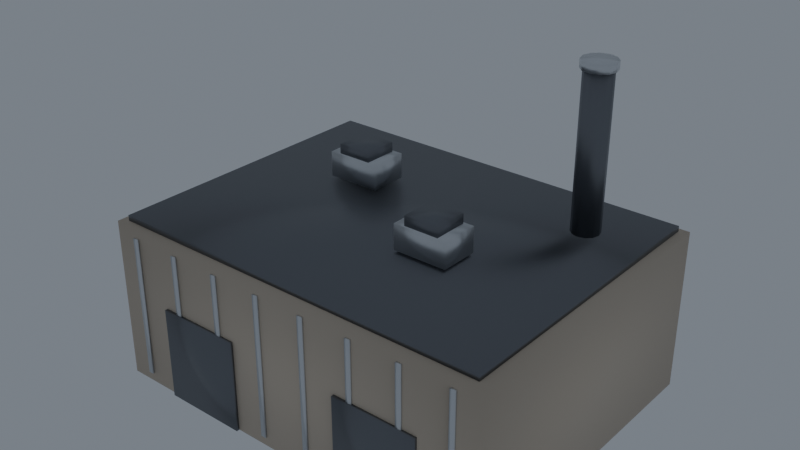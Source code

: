 # Source: ind-factory-a.blend  (saved by Blender 5.2.44; exported with 4.5.12 LTS)
import bpy
from mathutils import Matrix  # noqa: F401  (used for matrix-valued properties, if any)

bpy.ops.wm.read_factory_settings(use_empty=True)
scene = bpy.context.scene
scene.name = 'construct'

# ---- collections
col_commandcenter = bpy.data.collections.new('CommandCenter'); scene.collection.children.link(col_commandcenter)
col_cc_studio = bpy.data.collections.new('CC_Studio'); col_commandcenter.children.link(col_cc_studio)
col_cc_foundation = bpy.data.collections.new('CC_Foundation'); col_commandcenter.children.link(col_cc_foundation)
col_cc_buildings = bpy.data.collections.new('CC_Buildings'); col_commandcenter.children.link(col_cc_buildings)
col_cc_entrance = bpy.data.collections.new('CC_Entrance'); col_commandcenter.children.link(col_cc_entrance)
col_cc_roofgear = bpy.data.collections.new('CC_RoofGear'); col_commandcenter.children.link(col_cc_roofgear)
col_cc_props = bpy.data.collections.new('CC_Props'); col_commandcenter.children.link(col_cc_props)
col_cc_construction = bpy.data.collections.new('CC_Construction'); scene.collection.children.link(col_cc_construction)
col_cc_unused = bpy.data.collections.new('CC_Unused'); scene.collection.children.link(col_cc_unused)
col_exportconstruct = bpy.data.collections.new('_ExportConstruct'); scene.collection.children.link(col_exportconstruct)

# ---- materials (node trees are filled in below, after node groups)
mat_cc_tanwall = bpy.data.materials.new('CC_TanWall')
mat_cc_tanwall.diffuse_color = (0.68, 0.58, 0.46, 1.0)
mat_cc_darkmetal = bpy.data.materials.new('CC_DarkMetal')
mat_cc_darkmetal.diffuse_color = (0.22, 0.23, 0.25, 1.0)
mat_cc_lightmetal = bpy.data.materials.new('CC_LightMetal')
mat_cc_lightmetal.diffuse_color = (0.72, 0.74, 0.76, 1.0)
mat_cc_bluetrim = bpy.data.materials.new('CC_BlueTrim')
mat_cc_bluetrim.diffuse_color = (0.18, 0.34, 0.52, 1.0)

# ---- material node trees
mat_cc_tanwall.use_nodes = True; mat_cc_tanwall.node_tree.nodes.clear()
_N = mat_cc_tanwall.node_tree.nodes; _L = mat_cc_tanwall.node_tree.links
n0 = _N.new('ShaderNodeOutputMaterial'); n0.name = 'Material Output'; n0.location = (420, 0)
n1 = _N.new('ShaderNodeBsdfPrincipled'); n1.name = 'Principled BSDF'; n1.location = (120, 0)
n1.inputs[0].default_value = (0.68, 0.58, 0.46, 1.0)
n1.inputs[2].default_value = 0.78
n1.inputs[10].default_value = 0.005
_L.new(n1.outputs[0], n0.inputs[0])
n0.is_active_output = True
mat_cc_darkmetal.use_nodes = True; mat_cc_darkmetal.node_tree.nodes.clear()
_N = mat_cc_darkmetal.node_tree.nodes; _L = mat_cc_darkmetal.node_tree.links
n0 = _N.new('ShaderNodeOutputMaterial'); n0.name = 'Material Output'; n0.location = (420, 0)
n1 = _N.new('ShaderNodeBsdfPrincipled'); n1.name = 'Principled BSDF'; n1.location = (120, 0)
n1.inputs[0].default_value = (0.22, 0.23, 0.25, 1.0)
n1.inputs[1].default_value = 0.92
n1.inputs[2].default_value = 0.45
n1.inputs[10].default_value = 0.005
_L.new(n1.outputs[0], n0.inputs[0])
n0.is_active_output = True
mat_cc_lightmetal.use_nodes = True; mat_cc_lightmetal.node_tree.nodes.clear()
_N = mat_cc_lightmetal.node_tree.nodes; _L = mat_cc_lightmetal.node_tree.links
n0 = _N.new('ShaderNodeOutputMaterial'); n0.name = 'Material Output'; n0.location = (420, 0)
n1 = _N.new('ShaderNodeBsdfPrincipled'); n1.name = 'Principled BSDF'; n1.location = (120, 0)
n1.inputs[0].default_value = (0.72, 0.74, 0.76, 1.0)
n1.inputs[1].default_value = 0.88
n1.inputs[2].default_value = 0.38
n1.inputs[10].default_value = 0.005
_L.new(n1.outputs[0], n0.inputs[0])
n0.is_active_output = True
mat_cc_bluetrim.use_nodes = True; mat_cc_bluetrim.node_tree.nodes.clear()
_N = mat_cc_bluetrim.node_tree.nodes; _L = mat_cc_bluetrim.node_tree.links
n0 = _N.new('ShaderNodeOutputMaterial'); n0.name = 'Material Output'; n0.location = (420, 0)
n1 = _N.new('ShaderNodeBsdfPrincipled'); n1.name = 'Principled BSDF'; n1.location = (120, 0)
n1.inputs[0].default_value = (0.18, 0.34, 0.52, 1.0)
n1.inputs[1].default_value = 0.05
n1.inputs[2].default_value = 0.55
n1.inputs[10].default_value = 0.005
_L.new(n1.outputs[0], n0.inputs[0])
n0.is_active_output = True

# ---- world
world_world = bpy.data.worlds.new('World'); scene.world = world_world
world_world.use_nodes = True; world_world.node_tree.nodes.clear()
_N = world_world.node_tree.nodes; _L = world_world.node_tree.links
n0 = _N.new('ShaderNodeOutputWorld'); n0.name = 'World Output'; n0.location = (0, 0)
n1 = _N.new('ShaderNodeBackground'); n1.name = 'Background'; n1.location = (0, 0)
n1.inputs[0].default_value = (0.55, 0.62, 0.72, 1.0)
n1.inputs[1].default_value = 0.35
_L.new(n1.outputs[0], n0.inputs[0])
n0.is_active_output = True
world_world.color = (0.05088, 0.05088, 0.05088)
world_world.sun_shadow_jitter_overblur = 0.0

# ---- meshes
me_cc_indfactorya_body = bpy.data.meshes.new('CC_IndFactoryA_Body')
me_cc_indfactorya_body.from_pydata([(-5.25, -4.0, -2.1), (-5.25, -4.0, 2.1), (-5.25, 4.0, -2.1), (-5.25, 4.0, 2.1), (5.25, -4.0, -2.1), (5.25, -4.0, 2.1), (5.25, 4.0, -2.1), (5.25, 4.0, 2.1)], [], [(0, 1, 3, 2), (2, 3, 7, 6), (6, 7, 5, 4), (4, 5, 1, 0), (2, 6, 4, 0), (7, 3, 1, 5)])
me_cc_indfactorya_body.polygons.foreach_set('use_smooth', [True] * 6)
me_cc_indfactorya_body.materials.append(mat_cc_tanwall)
me_cc_indfactorya_body.update()
me_cc_indfactorya_roof = bpy.data.meshes.new('CC_IndFactoryA_Roof')
me_cc_indfactorya_roof.from_pydata([(-5.04, -3.84, -0.07), (-5.04, -3.84, 0.07), (-5.04, 3.84, -0.07), (-5.04, 3.84, 0.07), (5.04, -3.84, -0.07), (5.04, -3.84, 0.07), (5.04, 3.84, -0.07), (5.04, 3.84, 0.07)], [], [(0, 1, 3, 2), (2, 3, 7, 6), (6, 7, 5, 4), (4, 5, 1, 0), (2, 6, 4, 0), (7, 3, 1, 5)])
me_cc_indfactorya_roof.polygons.foreach_set('use_smooth', [True] * 6)
me_cc_indfactorya_roof.materials.append(mat_cc_darkmetal)
me_cc_indfactorya_roof.update()
me_cc_indfactorya_ribs = bpy.data.meshes.new('CC_IndFactoryA_Ribs')
me_cc_indfactorya_ribs.from_pydata([(-4.664, -4.05, -1.848), (-4.524, -4.05, -1.848), (-4.524, -3.99, -1.848), (-4.664, -3.99, -1.848), (-4.664, -4.05, 1.848), (-4.524, -4.05, 1.848), (-4.524, -3.99, 1.848), (-4.664, -3.99, 1.848), (-3.351, -4.05, -1.848), (-3.211, -4.05, -1.848), (-3.211, -3.99, -1.848), (-3.351, -3.99, -1.848), (-3.351, -4.05, 1.848), (-3.211, -4.05, 1.848), (-3.211, -3.99, 1.848), (-3.351, -3.99, 1.848), (-2.039, -4.05, -1.848), (-1.899, -4.05, -1.848), (-1.899, -3.99, -1.848), (-2.039, -3.99, -1.848), (-2.039, -4.05, 1.848), (-1.899, -4.05, 1.848), (-1.899, -3.99, 1.848), (-2.039, -3.99, 1.848), (-0.7262, -4.05, -1.848), (-0.5863, -4.05, -1.848), (-0.5863, -3.99, -1.848), (-0.7262, -3.99, -1.848), (-0.7262, -4.05, 1.848), (-0.5863, -4.05, 1.848), (-0.5863, -3.99, 1.848), (-0.7262, -3.99, 1.848), (0.5863, -4.05, -1.848), (0.7262, -4.05, -1.848), (0.7262, -3.99, -1.848), (0.5863, -3.99, -1.848), (0.5863, -4.05, 1.848), (0.7262, -4.05, 1.848), (0.7262, -3.99, 1.848), (0.5863, -3.99, 1.848), (1.899, -4.05, -1.848), (2.039, -4.05, -1.848), (2.039, -3.99, -1.848), (1.899, -3.99, -1.848), (1.899, -4.05, 1.848), (2.039, -4.05, 1.848), (2.039, -3.99, 1.848), (1.899, -3.99, 1.848), (3.211, -4.05, -1.848), (3.351, -4.05, -1.848), (3.351, -3.99, -1.848), (3.211, -3.99, -1.848), (3.211, -4.05, 1.848), (3.351, -4.05, 1.848), (3.351, -3.99, 1.848), (3.211, -3.99, 1.848), (4.524, -4.05, -1.848), (4.664, -4.05, -1.848), (4.664, -3.99, -1.848), (4.524, -3.99, -1.848), (4.524, -4.05, 1.848), (4.664, -4.05, 1.848), (4.664, -3.99, 1.848), (4.524, -3.99, 1.848)], [], [(0, 1, 2, 3), (4, 7, 6, 5), (0, 4, 5, 1), (1, 5, 6, 2), (2, 6, 7, 3), (3, 7, 4, 0), (8, 9, 10, 11), (12, 15, 14, 13), (8, 12, 13, 9), (9, 13, 14, 10), (10, 14, 15, 11), (11, 15, 12, 8), (16, 17, 18, 19), (20, 23, 22, 21), (16, 20, 21, 17), (17, 21, 22, 18), (18, 22, 23, 19), (19, 23, 20, 16), (24, 25, 26, 27), (28, 31, 30, 29), (24, 28, 29, 25), (25, 29, 30, 26), (26, 30, 31, 27), (27, 31, 28, 24), (32, 33, 34, 35), (36, 39, 38, 37), (32, 36, 37, 33), (33, 37, 38, 34), (34, 38, 39, 35), (35, 39, 36, 32), (40, 41, 42, 43), (44, 47, 46, 45), (40, 44, 45, 41), (41, 45, 46, 42), (42, 46, 47, 43), (43, 47, 44, 40), (48, 49, 50, 51), (52, 55, 54, 53), (48, 52, 53, 49), (49, 53, 54, 50), (50, 54, 55, 51), (51, 55, 52, 48), (56, 57, 58, 59), (60, 63, 62, 61), (56, 60, 61, 57), (57, 61, 62, 58), (58, 62, 63, 59), (59, 63, 60, 56)])
me_cc_indfactorya_ribs.polygons.foreach_set('use_smooth', [True] * 48)
me_cc_indfactorya_ribs.materials.append(mat_cc_lightmetal)
me_cc_indfactorya_ribs.update()
me_cc_indfactorya_stripe = bpy.data.meshes.new('CC_IndFactoryA_Stripe')
me_cc_indfactorya_stripe.from_pydata([(-4.83, -0.04, -0.252), (-4.83, -0.04, 0.252), (-4.83, 0.04, -0.252), (-4.83, 0.04, 0.252), (4.83, -0.04, -0.252), (4.83, -0.04, 0.252), (4.83, 0.04, -0.252), (4.83, 0.04, 0.252)], [], [(0, 1, 3, 2), (2, 3, 7, 6), (6, 7, 5, 4), (4, 5, 1, 0), (2, 6, 4, 0), (7, 3, 1, 5)])
me_cc_indfactorya_stripe.polygons.foreach_set('use_smooth', [True] * 6)
me_cc_indfactorya_stripe.materials.append(mat_cc_bluetrim)
me_cc_indfactorya_stripe.update()
me_cc_indfactorya_door_0 = bpy.data.meshes.new('CC_IndFactoryA_Door_0')
me_cc_indfactorya_door_0.from_pydata([(-1.1, -0.05, -1.2), (-1.1, -0.05, 1.2), (-1.1, 0.05, -1.2), (-1.1, 0.05, 1.2), (1.1, -0.05, -1.2), (1.1, -0.05, 1.2), (1.1, 0.05, -1.2), (1.1, 0.05, 1.2)], [], [(0, 1, 3, 2), (2, 3, 7, 6), (6, 7, 5, 4), (4, 5, 1, 0), (2, 6, 4, 0), (7, 3, 1, 5)])
me_cc_indfactorya_door_0.polygons.foreach_set('use_smooth', [True] * 6)
me_cc_indfactorya_door_0.materials.append(mat_cc_darkmetal)
me_cc_indfactorya_door_0.update()
me_cc_indfactorya_door_1 = bpy.data.meshes.new('CC_IndFactoryA_Door_1')
me_cc_indfactorya_door_1.from_pydata([(-1.1, -0.05, -1.2), (-1.1, -0.05, 1.2), (-1.1, 0.05, -1.2), (-1.1, 0.05, 1.2), (1.1, -0.05, -1.2), (1.1, -0.05, 1.2), (1.1, 0.05, -1.2), (1.1, 0.05, 1.2)], [], [(0, 1, 3, 2), (2, 3, 7, 6), (6, 7, 5, 4), (4, 5, 1, 0), (2, 6, 4, 0), (7, 3, 1, 5)])
me_cc_indfactorya_door_1.polygons.foreach_set('use_smooth', [True] * 6)
me_cc_indfactorya_door_1.materials.append(mat_cc_darkmetal)
me_cc_indfactorya_door_1.update()
me_cc_indfactorya_stack = bpy.data.meshes.new('CC_IndFactoryA_Stack')
me_cc_indfactorya_stack.from_pydata([(0.0, 0.35, -1.9), (0.0, 0.35, 1.9), (0.175, 0.3031, -1.9), (0.175, 0.3031, 1.9), (0.3031, 0.175, -1.9), (0.3031, 0.175, 1.9), (0.35, 0.0, -1.9), (0.35, 0.0, 1.9), (0.3031, -0.175, -1.9), (0.3031, -0.175, 1.9), (0.175, -0.3031, -1.9), (0.175, -0.3031, 1.9), (0.0, -0.35, -1.9), (0.0, -0.35, 1.9), (-0.175, -0.3031, -1.9), (-0.175, -0.3031, 1.9), (-0.3031, -0.175, -1.9), (-0.3031, -0.175, 1.9), (-0.35, 0.0, -1.9), (-0.35, 0.0, 1.9), (-0.3031, 0.175, -1.9), (-0.3031, 0.175, 1.9), (-0.175, 0.3031, -1.9), (-0.175, 0.3031, 1.9)], [], [(0, 1, 3, 2), (2, 3, 5, 4), (4, 5, 7, 6), (6, 7, 9, 8), (8, 9, 11, 10), (10, 11, 13, 12), (12, 13, 15, 14), (14, 15, 17, 16), (16, 17, 19, 18), (18, 19, 21, 20), (3, 1, 23, 21, 19, 17, 15, 13, 11, 9, 7, 5), (20, 21, 23, 22), (22, 23, 1, 0), (0, 2, 4, 6, 8, 10, 12, 14, 16, 18, 20, 22)])
me_cc_indfactorya_stack.polygons.foreach_set('use_smooth', [True] * 14)
me_cc_indfactorya_stack.materials.append(mat_cc_darkmetal)
me_cc_indfactorya_stack.update()
me_cc_indfactorya_stackcap = bpy.data.meshes.new('CC_IndFactoryA_StackCap')
me_cc_indfactorya_stackcap.from_pydata([(0.0, 0.42, -0.1), (0.0, 0.42, 0.1), (0.21, 0.3637, -0.1), (0.21, 0.3637, 0.1), (0.3637, 0.21, -0.1), (0.3637, 0.21, 0.1), (0.42, 0.0, -0.1), (0.42, 0.0, 0.1), (0.3637, -0.21, -0.1), (0.3637, -0.21, 0.1), (0.21, -0.3637, -0.1), (0.21, -0.3637, 0.1), (0.0, -0.42, -0.1), (0.0, -0.42, 0.1), (-0.21, -0.3637, -0.1), (-0.21, -0.3637, 0.1), (-0.3637, -0.21, -0.1), (-0.3637, -0.21, 0.1), (-0.42, 0.0, -0.1), (-0.42, 0.0, 0.1), (-0.3637, 0.21, -0.1), (-0.3637, 0.21, 0.1), (-0.21, 0.3637, -0.1), (-0.21, 0.3637, 0.1)], [], [(0, 1, 3, 2), (2, 3, 5, 4), (4, 5, 7, 6), (6, 7, 9, 8), (8, 9, 11, 10), (10, 11, 13, 12), (12, 13, 15, 14), (14, 15, 17, 16), (16, 17, 19, 18), (18, 19, 21, 20), (3, 1, 23, 21, 19, 17, 15, 13, 11, 9, 7, 5), (20, 21, 23, 22), (22, 23, 1, 0), (0, 2, 4, 6, 8, 10, 12, 14, 16, 18, 20, 22)])
me_cc_indfactorya_stackcap.polygons.foreach_set('use_smooth', [True] * 14)
me_cc_indfactorya_stackcap.materials.append(mat_cc_lightmetal)
me_cc_indfactorya_stackcap.update()
me_cc_indfactorya_hvac_0 = bpy.data.meshes.new('CC_IndFactoryA_HVAC_0')
me_cc_indfactorya_hvac_0.from_pydata([(-0.7, -0.5, -0.325), (-0.7, -0.5, 0.325), (-0.7, 0.5, -0.325), (-0.7, 0.5, 0.325), (0.7, -0.5, -0.325), (0.7, -0.5, 0.325), (0.7, 0.5, -0.325), (0.7, 0.5, 0.325)], [], [(0, 1, 3, 2), (2, 3, 7, 6), (6, 7, 5, 4), (4, 5, 1, 0), (2, 6, 4, 0), (7, 3, 1, 5)])
me_cc_indfactorya_hvac_0.polygons.foreach_set('use_smooth', [True] * 6)
me_cc_indfactorya_hvac_0.materials.append(mat_cc_lightmetal)
me_cc_indfactorya_hvac_0.update()
me_cc_indfactorya_vent_0 = bpy.data.meshes.new('CC_IndFactoryA_Vent_0')
me_cc_indfactorya_vent_0.from_pydata([(-0.45, -0.45, -0.175), (-0.45, -0.45, 0.175), (-0.45, 0.45, -0.175), (-0.45, 0.45, 0.175), (0.45, -0.45, -0.175), (0.45, -0.45, 0.175), (0.45, 0.45, -0.175), (0.45, 0.45, 0.175)], [], [(0, 1, 3, 2), (2, 3, 7, 6), (6, 7, 5, 4), (4, 5, 1, 0), (2, 6, 4, 0), (7, 3, 1, 5)])
me_cc_indfactorya_vent_0.polygons.foreach_set('use_smooth', [True] * 6)
me_cc_indfactorya_vent_0.materials.append(mat_cc_darkmetal)
me_cc_indfactorya_vent_0.update()
me_cc_indfactorya_hvac_1 = bpy.data.meshes.new('CC_IndFactoryA_HVAC_1')
me_cc_indfactorya_hvac_1.from_pydata([(-0.7, -0.5, -0.325), (-0.7, -0.5, 0.325), (-0.7, 0.5, -0.325), (-0.7, 0.5, 0.325), (0.7, -0.5, -0.325), (0.7, -0.5, 0.325), (0.7, 0.5, -0.325), (0.7, 0.5, 0.325)], [], [(0, 1, 3, 2), (2, 3, 7, 6), (6, 7, 5, 4), (4, 5, 1, 0), (2, 6, 4, 0), (7, 3, 1, 5)])
me_cc_indfactorya_hvac_1.polygons.foreach_set('use_smooth', [True] * 6)
me_cc_indfactorya_hvac_1.materials.append(mat_cc_lightmetal)
me_cc_indfactorya_hvac_1.update()
me_cc_indfactorya_vent_1 = bpy.data.meshes.new('CC_IndFactoryA_Vent_1')
me_cc_indfactorya_vent_1.from_pydata([(-0.45, -0.45, -0.175), (-0.45, -0.45, 0.175), (-0.45, 0.45, -0.175), (-0.45, 0.45, 0.175), (0.45, -0.45, -0.175), (0.45, -0.45, 0.175), (0.45, 0.45, -0.175), (0.45, 0.45, 0.175)], [], [(0, 1, 3, 2), (2, 3, 7, 6), (6, 7, 5, 4), (4, 5, 1, 0), (2, 6, 4, 0), (7, 3, 1, 5)])
me_cc_indfactorya_vent_1.polygons.foreach_set('use_smooth', [True] * 6)
me_cc_indfactorya_vent_1.materials.append(mat_cc_darkmetal)
me_cc_indfactorya_vent_1.update()

# ---- objects
ob_cc_indfactorya_body = bpy.data.objects.new('CC_IndFactoryA_Body', me_cc_indfactorya_body)
ob_cc_indfactorya_roof = bpy.data.objects.new('CC_IndFactoryA_Roof', me_cc_indfactorya_roof)
ob_cc_indfactorya_ribs = bpy.data.objects.new('CC_IndFactoryA_Ribs', me_cc_indfactorya_ribs)
ob_cc_indfactorya_stripe = bpy.data.objects.new('CC_IndFactoryA_Stripe', me_cc_indfactorya_stripe)
ob_cc_indfactorya_door_0 = bpy.data.objects.new('CC_IndFactoryA_Door_0', me_cc_indfactorya_door_0)
ob_cc_indfactorya_door_1 = bpy.data.objects.new('CC_IndFactoryA_Door_1', me_cc_indfactorya_door_1)
ob_cc_indfactorya_stack = bpy.data.objects.new('CC_IndFactoryA_Stack', me_cc_indfactorya_stack)
ob_cc_indfactorya_stackcap = bpy.data.objects.new('CC_IndFactoryA_StackCap', me_cc_indfactorya_stackcap)
ob_cc_indfactorya_hvac_0 = bpy.data.objects.new('CC_IndFactoryA_HVAC_0', me_cc_indfactorya_hvac_0)
ob_cc_indfactorya_vent_0 = bpy.data.objects.new('CC_IndFactoryA_Vent_0', me_cc_indfactorya_vent_0)
ob_cc_indfactorya_hvac_1 = bpy.data.objects.new('CC_IndFactoryA_HVAC_1', me_cc_indfactorya_hvac_1)
ob_cc_indfactorya_vent_1 = bpy.data.objects.new('CC_IndFactoryA_Vent_1', me_cc_indfactorya_vent_1)

# ---- transforms, parenting, visibility, modifiers, constraints
ob_cc_indfactorya_body.location = (0.0, 0.0, 2.42)
ob_cc_indfactorya_roof.location = (0.0, 0.0, 4.6)
ob_cc_indfactorya_ribs.location = (0.0, 0.0, 2.42)
ob_cc_indfactorya_stripe.location = (0.0, 0.0, 2.42)
ob_cc_indfactorya_door_0.location = (-2.625, -4.03, 1.52)
ob_cc_indfactorya_door_1.location = (2.625, -4.03, 1.52)
ob_cc_indfactorya_stack.location = (3.675, 2.0, 6.72)
ob_cc_indfactorya_stackcap.location = (3.675, 2.0, 8.72)
ob_cc_indfactorya_hvac_0.location = (-2.1, 1.2, 5.07)
ob_cc_indfactorya_vent_0.location = (-2.1, 1.2, 5.47)
ob_cc_indfactorya_hvac_1.location = (1.575, -0.8, 5.07)
ob_cc_indfactorya_vent_1.location = (1.575, -0.8, 5.47)

# ---- collection membership
col_cc_buildings.objects.link(ob_cc_indfactorya_body)
col_cc_buildings.objects.link(ob_cc_indfactorya_roof)
col_cc_buildings.objects.link(ob_cc_indfactorya_ribs)
col_cc_buildings.objects.link(ob_cc_indfactorya_stripe)
col_cc_buildings.objects.link(ob_cc_indfactorya_door_0)
col_cc_buildings.objects.link(ob_cc_indfactorya_door_1)
col_cc_roofgear.objects.link(ob_cc_indfactorya_stack)
col_cc_roofgear.objects.link(ob_cc_indfactorya_stackcap)
col_cc_roofgear.objects.link(ob_cc_indfactorya_hvac_0)
col_cc_roofgear.objects.link(ob_cc_indfactorya_vent_0)
col_cc_roofgear.objects.link(ob_cc_indfactorya_hvac_1)
col_cc_roofgear.objects.link(ob_cc_indfactorya_vent_1)

# ---- scene / render settings (as saved in the file)
scene.frame_start = 1; scene.frame_end = 360; scene.frame_set(1)
scene.render.engine = 'BLENDER_EEVEE_NEXT'
scene.render.bake_bias = 0.0
scene.render.bake_samples = 0
scene.render.compositor_device = 'GPU'
scene.eevee.use_volume_custom_range = False
scene.eevee.fast_gi_thickness_near = 0.1
scene.eevee.fast_gi_thickness_far = 0.0
scene.eevee.ray_tracing_options.screen_trace_thickness = 0.1
bpy.context.view_layer.update()

# ---- added for rendering (the .blend has no active camera): camera
cam_auto = bpy.data.cameras.new('AutoCamera')
cam_auto.lens = 50.0
cam_auto.sensor_width = 36.0
cam_auto.clip_end = 1000.0
ob_auto_camera = bpy.data.objects.new('AutoCamera', cam_auto)
scene.collection.objects.link(ob_auto_camera)
ob_auto_camera.location = (14.5642, -17.517, 16.2213)
ob_auto_camera.rotation_euler = (1.09748, -7.21219e-08, 0.694738)
scene.camera = ob_auto_camera
bpy.context.view_layer.update()
